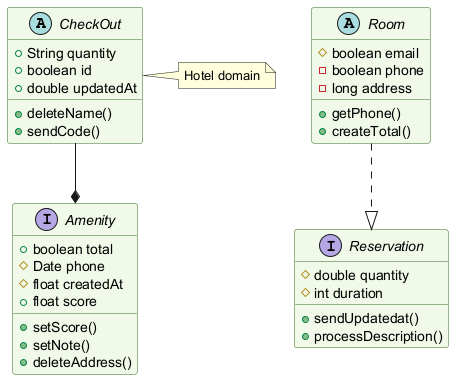

The diagram above was rendered by PlantUML. Its source (embedded in the PNG):
@startuml
skinparam backgroundColor #FFFFFF
skinparam classBackgroundColor #F1F8E9
skinparam classBorderColor #33691E
abstract class CheckOut {
  +String quantity
  +boolean id
  +double updatedAt
  +deleteName()
  +sendCode()
}
interface Amenity {
  +boolean total
  #Date phone
  #float createdAt
  +float score
  +setScore()
  +setNote()
  +deleteAddress()
}
interface Reservation {
  #double quantity
  #int duration
  +sendUpdatedat()
  +processDescription()
}
abstract class Room {
  #boolean email
  -boolean phone
  -long address
  +getPhone()
  +createTotal()
}
CheckOut --* Amenity
Room ..|> Reservation
note right of CheckOut : Hotel domain
@enduml